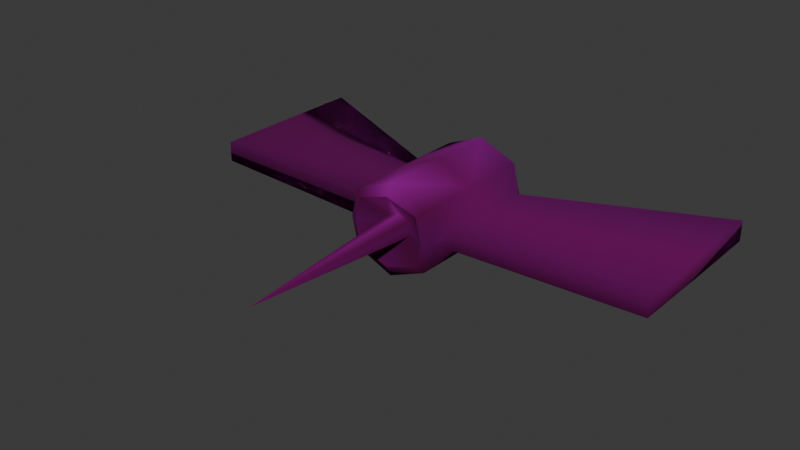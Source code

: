 # Source: mdl_enm_mosquito.blend  (saved by Blender 5.0.118; exported with 4.5.12 LTS)
import bpy
from mathutils import Matrix  # noqa: F401  (used for matrix-valued properties, if any)

bpy.ops.wm.read_factory_settings(use_empty=True)
scene = bpy.context.scene
scene.name = 'Scene'

# ---- images (referenced by path relative to the original .blend; pixels are not part of the script)
import os
ASSET_DIR = os.environ.get("B2B_ASSET_DIR", "")  # directory of the original .blend (textures are referenced by path, not embedded)
HERE = os.path.dirname(os.path.abspath(__file__))  # packed textures are extracted next to this script under _unpacked/

def load_image(name, relpath, width, height, colorspace="sRGB"):
    """Load a texture the original file referenced (path relative to the .blend, or extracted next to this script)."""
    p = next((c for c in (os.path.join(HERE, relpath), os.path.join(ASSET_DIR, relpath)) if relpath and os.path.exists(c)), "")
    if p:
        img = bpy.data.images.load(p, check_existing=True)
        img.name = name
    else:  # same state as the original file: an image datablock whose file is absent (Cycles renders it pink)
        img = bpy.data.images.new(name, width, height)
        img.source = "FILE"
        img.filepath = "//" + (relpath or name)
    img.colorspace_settings.name = colorspace
    return img
img_tex_mod_metal1_png_001 = load_image('tex_mod_metal1.png.001', 'tex_mod_metal1.png', 1024, 1024, 'sRGB')

# ---- materials (node trees are filled in below, after node groups)
mat_mat_mod_vcolor = bpy.data.materials.new('mat_mod_vcolor')
mat_mat_mod_vcolor.alpha_threshold = 0.0
mat_mat_mod_vcolor.use_backface_culling_lightprobe_volume = False
mat_mat_mod_vcolor.roughness = 0.5
mat_mat_mod_vcolor.line_color = (0.0, 0.0, 0.0, 1.0)

# ---- material node trees
mat_mat_mod_vcolor.use_nodes = True; mat_mat_mod_vcolor.node_tree.nodes.clear()
_N = mat_mat_mod_vcolor.node_tree.nodes; _L = mat_mat_mod_vcolor.node_tree.links
n0 = _N.new('ShaderNodeOutputMaterial'); n0.name = 'Material Output'; n0.location = (556, 187)
n1 = _N.new('ShaderNodeBsdfPrincipled'); n1.name = 'Principled BSDF'; n1.location = (156, 187)
n1.inputs[1].default_value = 0.658
n1.inputs[2].default_value = 1.0
n1.inputs[3].default_value = 1.45
n2 = _N.new('ShaderNodeTexImage'); n2.name = 'Image Texture'; n2.location = (-496, 178)
n2.image = img_tex_mod_metal1_png_001
n3 = _N.new('ShaderNodeVertexColor'); n3.name = 'Color Attribute'; n3.location = (-469, -119)
n3.layer_name = 'Attribute'
n4 = _N.new('ShaderNodeMix'); n4.name = 'Mix'; n4.location = (-91, 128)
n4.hide = True
n4.data_type = 'RGBA'
n4.blend_type = 'MULTIPLY'
n4.inputs[0].default_value = 1.0
_L.new(n1.outputs[0], n0.inputs[0])
_L.new(n4.outputs[2], n1.inputs[0])
_L.new(n2.outputs[0], n4.inputs[6])
_L.new(n3.outputs[0], n4.inputs[7])
n0.is_active_output = True

# ---- world
world_world = bpy.data.worlds.new('World'); scene.world = world_world
world_world.use_nodes = True; world_world.node_tree.nodes.clear()
_N = world_world.node_tree.nodes; _L = world_world.node_tree.links
n0 = _N.new('ShaderNodeOutputWorld'); n0.name = 'World Output'; n0.location = (200, 100)
n1 = _N.new('ShaderNodeBackground'); n1.name = 'Background'; n1.location = (-200, 100)
n1.inputs[0].default_value = (0.05088, 0.05088, 0.05088, 1.0)
_L.new(n1.outputs[0], n0.inputs[0])
n0.is_active_output = True
world_world.color = (0.05088, 0.05088, 0.05088)
world_world.sun_shadow_jitter_overblur = 0.0

# ---- meshes
me_cube = bpy.data.meshes.new('Cube')
me_cube.from_pydata([(0.3607, 0.3172, -0.06967), (0.0, 0.0, -0.3083), (0.259, -2.98e-08, -0.2005), (0.0, 0.4519, -0.3083), (0.3607, 0.3172, 0.06967), (0.0, 0.0, 0.3083), (0.259, 2.98e-08, 0.2005), (0.0, 0.4519, 0.3083), (0.3607, -0.3172, -0.06967), (0.0, -0.4519, -0.3083), (0.0, -0.2601, 0.0), (0.3607, -0.3172, 0.06967), (0.0, -0.4519, 0.3083), (0.0, -0.5259, 0.1541), (0.0, -0.5259, -0.1541), (0.1526, -0.5259, 7.657e-09), (0.1283, -0.5259, 0.1003), (0.1283, -0.5259, -0.1003), (0.2532, 0.4786, -2.156e-08), (0.2153, 0.4829, -0.1654), (0.3623, -2.334e-08, -0.06967), (0.2153, 0.4829, 0.1654), (0.3623, 2.334e-08, 0.06967), (0.3053, -0.4519, 1.531e-08), (0.2567, -0.4519, -0.2005), (0.2567, -0.4519, 0.2005), (1.609, -0.3104, -0.06967), (1.609, -0.3104, 0.06967), (1.607, 0.2535, -0.06967), (1.607, 0.2535, 0.06967), (1.607, -0.8742, -0.06967), (1.607, -0.8742, 0.06967), (0.3053, 0.4519, -1.531e-08), (0.2567, 0.4519, -0.2005), (0.2567, 0.4519, 0.2005), (0.0, 0.4875, 0.2341), (0.0, 0.4875, -0.2341), (0.0, 1.6, 0.0), (0.0831, 0.3694, -7.076e-09), (0.07067, 0.3736, -0.0543), (0.0, 0.3783, -0.07682), (0.07067, 0.3736, 0.0543), (0.0, 0.3783, 0.07682)], [], [(0, 28, 26, 20), (35, 21, 41, 42), (2, 1, 3, 33), (19, 36, 40, 39), (22, 27, 29, 4), (36, 19, 33, 3), (6, 34, 7, 5), (20, 26, 30, 8), (24, 17, 14, 9), (2, 24, 9, 1), (23, 15, 17, 24), (11, 31, 27, 22), (25, 12, 13, 16), (6, 5, 12, 25), (23, 25, 16, 15), (13, 10, 16), (17, 10, 14), (16, 10, 15), (15, 10, 17), (0, 33, 32), (20, 2, 33, 0), (23, 8, 11), (4, 34, 6, 22), (8, 24, 2, 20), (11, 25, 23), (22, 6, 25, 11), (26, 27, 31, 30), (8, 23, 24), (8, 30, 31, 11), (28, 0, 4, 29), (0, 32, 4), (4, 32, 34), (19, 18, 32, 33), (21, 35, 7, 34), (18, 21, 34, 32), (21, 18, 38, 41), (18, 19, 39, 38), (42, 41, 37), (37, 41, 38), (39, 37, 38), (40, 37, 39), (28, 29, 27, 26)])
me_cube.polygons.foreach_set('use_smooth', [True] * 42)
_k = set([(13, 16), (14, 17), (15, 16), (15, 17), (18, 19), (18, 21), (19, 36), (21, 35)])
me_cube.attributes.new('sharp_edge', 'BOOLEAN', 'EDGE').data.foreach_set('value', [ (min(e.vertices), max(e.vertices)) in _k for e in me_cube.edges])
_uv = me_cube.uv_layers.new(name='UVMap')
_uv.uv.foreach_set('vector', [0.001601, 0.7837, 0.5034, 0.7858, 0.5018, 0.9089, 0.001347, 0.9091, 0.75, 0.7479, 0.6456, 0.7568, 0.6456, 0.7568, 0.75, 0.7479, 0.376, 0.8413, 0.376, 0.9663, 0.501, 0.9663, 0.501, 0.8413, 0.6456, 0.7568, 0.75, 0.7479, 0.75, 0.7479, 0.6456, 0.7568, 0.001347, 0.9091, 0.5018, 0.9089, 0.5034, 0.7858, 0.001601, 0.7837, 0.75, 0.7479, 0.6456, 0.7568, 0.625, 0.7822, 0.75, 0.7822, 0.376, 0.8413, 0.501, 0.8413, 0.501, 0.9663, 0.376, 0.9663, -0.001113, 0.5363, 0.4993, 0.5361, 0.4989, 0.7846, 0.00111, 0.7835, 0.4993, 0.5345, 0.4996, 0.7825, 0.7513, 0.7817, 0.7515, 0.5345, 0.376, 0.8413, 0.501, 0.8413, 0.501, 0.9663, 0.376, 0.9663, 0.4993, 0.5345, 0.4996, 0.7825, 0.7513, 0.7817, 0.7515, 0.5345, 0.00111, 0.7835, 0.4989, 0.7846, 0.4993, 0.5361, -0.001113, 0.5363, 0.7515, 0.5345, 0.4993, 0.5345, 0.4996, 0.7825, 0.7513, 0.7817, 0.376, 0.8413, 0.376, 0.9663, 0.501, 0.9663, 0.501, 0.8413, 0.7515, 0.5345, 0.4993, 0.5345, 0.4996, 0.7825, 0.7513, 0.7817, 0.1311, 0.1208, 0.2534, 0.6591, 0.2009, 0.1089, 0.3058, 0.1089, 0.2534, 0.6591, 0.3756, 0.1208, 0.2009, 0.1089, 0.2534, 0.6591, 0.2533, 0.1072, 0.2533, 0.1072, 0.2534, 0.6591, 0.3058, 0.1089, 0.5878, 0.6892, 0.625, 0.7822, 0.625, 0.6396, 0.5, 0.6892, 0.5, 0.7822, 0.625, 0.7822, 0.5878, 0.6892, 0.625, 0.6396, 0.5878, 0.6892, 0.5878, 0.6892, 0.5878, 0.6892, 0.625, 0.7822, 0.5, 0.7822, 0.5, 0.6892, 0.5878, 0.6892, 0.625, 0.7822, 0.5, 0.7822, 0.5, 0.6892, 0.5878, 0.6892, 0.625, 0.7822, 0.625, 0.6396, 0.5, 0.6892, 0.5, 0.7822, 0.625, 0.7822, 0.5878, 0.6892, 0.5, 0.6892, 0.5, 0.6892, 0.5878, 0.6892, 0.5878, 0.6892, 0.5878, 0.6892, 0.625, 0.6396, 0.625, 0.7822, 1.079, 0.3573, 0.4365, 0.3573, 0.4365, 0.4288, 1.079, 0.4288, 0.4365, 0.429, 1.102, 0.429, 1.102, 0.3573, 0.4365, 0.3573, 0.5878, 0.6892, 0.625, 0.6396, 0.5878, 0.6892, 0.5878, 0.6892, 0.625, 0.6396, 0.625, 0.7822, 0.6456, 0.7568, 0.6466, 0.6395, 0.625, 0.6396, 0.625, 0.7822, 0.6456, 0.7568, 0.75, 0.7479, 0.75, 0.7822, 0.625, 0.7822, 0.6466, 0.6395, 0.6456, 0.7568, 0.625, 0.7822, 0.625, 0.6396, 0.6456, 0.7568, 0.6466, 0.6395, 0.6466, 0.6395, 0.6456, 0.7568, 0.6466, 0.6395, 0.6456, 0.7568, 0.6456, 0.7568, 0.6466, 0.6395, 0.75, 0.7479, 0.6456, 0.7568, 0.75, 0.6396, 0.75, 0.6396, 0.6456, 0.7568, 0.6466, 0.6395, 0.6456, 0.7568, 0.75, 0.6396, 0.6466, 0.6395, 0.75, 0.7479, 0.75, 0.6396, 0.6456, 0.7568, 0.5878, 0.6892, 0.5878, 0.6892, 0.5, 0.6892, 0.5, 0.6892])
_ca = me_cube.color_attributes.new('Attribute', 'BYTE_COLOR', 'CORNER')
_ca.data.foreach_set('color', [0.1529, 0.1195, 0.1095, 1.0, 0.1529, 0.1195, 0.1095, 1.0, 0.1946, 0.1441, 0.1248, 1.0, 0.1946, 0.1441, 0.1248, 1.0, 0.3663, 0.3467, 0.3372, 1.0, 0.1651, 0.1195, 0.1046, 1.0, 0.1651, 0.1195, 0.1046, 1.0, 0.3663, 0.3467, 0.3372, 1.0, 0.1248, 0.06663, 0.04817, 1.0, 0.2423, 0.1981, 0.1812, 1.0, 0.1248, 0.1095, 0.1095, 1.0, 0.1195, 0.07619, 0.06301, 1.0, 0.1384, 0.09306, 0.07819, 1.0, 0.15, 0.1274, 0.1248, 1.0, 0.15, 0.1274, 0.1248, 1.0, 0.1384, 0.09306, 0.07819, 1.0, 0.2423, 0.1981, 0.1812, 1.0, 0.2423, 0.1981, 0.1812, 1.0, 0.1714, 0.1441, 0.1356, 1.0, 0.1714, 0.1441, 0.1356, 1.0, 0.15, 0.1274, 0.1248, 1.0, 0.1384, 0.09306, 0.07819, 1.0, 0.1195, 0.07619, 0.06301, 1.0, 0.1248, 0.1095, 0.1095, 1.0, 0.2423, 0.1981, 0.1812, 1.0, 0.1529, 0.1095, 0.09531, 1.0, 0.4125, 0.402, 0.402, 1.0, 0.2423, 0.1981, 0.1812, 1.0, 0.1946, 0.1441, 0.1248, 1.0, 0.1946, 0.1441, 0.1248, 1.0, 0.2122, 0.1845, 0.1779, 1.0, 0.2122, 0.1845, 0.1779, 1.0, 0.2195, 0.2051, 0.2051, 1.0, 0.314, 0.3005, 0.3005, 1.0, 0.3278, 0.314, 0.314, 1.0, 0.2423, 0.227, 0.227, 1.0, 0.1248, 0.06663, 0.04817, 1.0, 0.2195, 0.2051, 0.2051, 1.0, 0.2423, 0.227, 0.227, 1.0, 0.2423, 0.1981, 0.1812, 1.0, 0.2195, 0.2051, 0.2051, 1.0, 0.314, 0.3005, 0.3005, 1.0, 0.314, 0.3005, 0.3005, 1.0, 0.2195, 0.2051, 0.2051, 1.0, 0.227, 0.2016, 0.1981, 1.0, 0.227, 0.2016, 0.1981, 1.0, 0.2423, 0.1981, 0.1812, 1.0, 0.2423, 0.1981, 0.1812, 1.0, 0.2195, 0.2051, 0.2051, 1.0, 0.3916, 0.3813, 0.3813, 1.0, 0.4072, 0.3968, 0.3968, 1.0, 0.314, 0.3005, 0.3005, 1.0, 0.2423, 0.1981, 0.1812, 1.0, 0.2423, 0.1981, 0.1812, 1.0, 0.3916, 0.3813, 0.3813, 1.0, 0.2195, 0.2051, 0.2051, 1.0, 0.2195, 0.2051, 0.2051, 1.0, 0.2195, 0.2051, 0.2051, 1.0, 0.314, 0.3005, 0.3005, 1.0, 0.314, 0.3005, 0.3005, 1.0, 0.4072, 0.3968, 0.3968, 1.0, 0.4233, 0.4125, 0.4125, 1.0, 0.314, 0.3005, 0.3005, 1.0, 0.314, 0.3005, 0.3005, 1.0, 0.4233, 0.4125, 0.4125, 1.0, 0.3278, 0.314, 0.314, 1.0, 0.314, 0.3005, 0.3005, 1.0, 0.4233, 0.4125, 0.4125, 1.0, 0.314, 0.3005, 0.3005, 1.0, 0.314, 0.3005, 0.3005, 1.0, 0.4233, 0.4125, 0.4125, 1.0, 0.314, 0.3005, 0.3005, 1.0, 0.1529, 0.1195, 0.1095, 1.0, 0.1195, 0.07619, 0.06301, 1.0, 0.1441, 0.1301, 0.1301, 1.0, 0.1946, 0.1441, 0.1248, 1.0, 0.1248, 0.06663, 0.04817, 1.0, 0.1195, 0.07619, 0.06301, 1.0, 0.1529, 0.1195, 0.1095, 1.0, 0.2195, 0.2051, 0.2051, 1.0, 0.2122, 0.1845, 0.1779, 1.0, 0.227, 0.2016, 0.1981, 1.0, 0.1714, 0.1441, 0.1356, 1.0, 0.1529, 0.1095, 0.09531, 1.0, 0.2423, 0.1981, 0.1812, 1.0, 0.2423, 0.1981, 0.1812, 1.0, 0.2122, 0.1845, 0.1779, 1.0, 0.2195, 0.2051, 0.2051, 1.0, 0.1248, 0.06663, 0.04817, 1.0, 0.1946, 0.1441, 0.1248, 1.0, 0.227, 0.2016, 0.1981, 1.0, 0.2195, 0.2051, 0.2051, 1.0, 0.2195, 0.2051, 0.2051, 1.0, 0.2423, 0.1981, 0.1812, 1.0, 0.2423, 0.1981, 0.1812, 1.0, 0.2195, 0.2051, 0.2051, 1.0, 0.227, 0.2016, 0.1981, 1.0, 0.1946, 0.1441, 0.1248, 1.0, 0.2423, 0.1981, 0.1812, 1.0, 0.227, 0.2016, 0.1981, 1.0, 0.2122, 0.1845, 0.1779, 1.0, 0.2122, 0.1845, 0.1779, 1.0, 0.2195, 0.2051, 0.2051, 1.0, 0.2195, 0.2051, 0.2051, 1.0, 0.2122, 0.1845, 0.1779, 1.0, 0.2122, 0.1845, 0.1779, 1.0, 0.227, 0.2016, 0.1981, 1.0, 0.227, 0.2016, 0.1981, 1.0, 0.1529, 0.1195, 0.1095, 1.0, 0.1529, 0.1195, 0.1095, 1.0, 0.1714, 0.1441, 0.1356, 1.0, 0.1714, 0.1441, 0.1356, 1.0, 0.1529, 0.1195, 0.1095, 1.0, 0.1441, 0.1301, 0.1301, 1.0, 0.1714, 0.1441, 0.1356, 1.0, 0.1714, 0.1441, 0.1356, 1.0, 0.1441, 0.1301, 0.1301, 1.0, 0.1529, 0.1095, 0.09531, 1.0, 0.1384, 0.09306, 0.07819, 1.0, 0.159, 0.1413, 0.1384, 1.0, 0.1441, 0.1301, 0.1301, 1.0, 0.1195, 0.07619, 0.06301, 1.0, 0.1651, 0.1195, 0.1046, 1.0, 0.3663, 0.3467, 0.3372, 1.0, 0.4125, 0.402, 0.402, 1.0, 0.1529, 0.1095, 0.09531, 1.0, 0.159, 0.1413, 0.1384, 1.0, 0.1651, 0.1195, 0.1046, 1.0, 0.1529, 0.1095, 0.09531, 1.0, 0.1441, 0.1301, 0.1301, 1.0, 0.1651, 0.1195, 0.1046, 1.0, 0.159, 0.1413, 0.1384, 1.0, 0.159, 0.1413, 0.1384, 1.0, 0.1651, 0.1195, 0.1046, 1.0, 0.159, 0.1413, 0.1384, 1.0, 0.1384, 0.09306, 0.07819, 1.0, 0.1384, 0.09306, 0.07819, 1.0, 0.159, 0.1413, 0.1384, 1.0, 0.3663, 0.3467, 0.3372, 1.0, 0.1651, 0.1195, 0.1046, 1.0, 0.2423, 0.1981, 0.1812, 1.0, 0.2423, 0.1981, 0.1812, 1.0, 0.1651, 0.1195, 0.1046, 1.0, 0.159, 0.1413, 0.1384, 1.0, 0.1384, 0.09306, 0.07819, 1.0, 0.2423, 0.1981, 0.1812, 1.0, 0.159, 0.1413, 0.1384, 1.0, 0.15, 0.1274, 0.1248, 1.0, 0.2423, 0.1981, 0.1812, 1.0, 0.1384, 0.09306, 0.07819, 1.0, 0.1529, 0.1195, 0.1095, 1.0, 0.1714, 0.1441, 0.1356, 1.0, 0.2423, 0.1981, 0.1812, 1.0, 0.1946, 0.1441, 0.1248, 1.0])
me_cube.materials.append(mat_mat_mod_vcolor)
me_cube.use_mirror_vertex_groups = False
me_cube.update()

# ---- objects
ob_body = bpy.data.objects.new('body', me_cube)

# ---- transforms, parenting, visibility, modifiers, constraints
ob_body.location = (0.0, 0.0, 0.0)
ob_body.scale = (1.0, -1.0, 1.0)
ob_body.lock_rotations_4d = False
ob_body.empty_display_type = 'ARROWS'
ob_body.lineart.crease_threshold = 0.0
_m = ob_body.modifiers.new('Mirror', 'MIRROR')
_m.use_clip = True

# ---- collection membership
scene.collection.objects.link(ob_body)

# ---- scene / render settings (as saved in the file)
scene.frame_start = 1; scene.frame_end = 250; scene.frame_set(1)
scene.render.engine = 'BLENDER_EEVEE_NEXT'
scene.render.bake_bias = 0.0
scene.render.bake_samples = 0
bpy.context.view_layer.update()

# ---- added for rendering (the .blend has no active camera and no usable light): camera, sun
cam_auto = bpy.data.cameras.new('AutoCamera')
cam_auto.lens = 50.0
cam_auto.sensor_width = 36.0
cam_auto.clip_end = 1000.0
ob_auto_camera = bpy.data.objects.new('AutoCamera', cam_auto)
scene.collection.objects.link(ob_auto_camera)
ob_auto_camera.location = (3.79858, -4.92117, 3.03886)
ob_auto_camera.rotation_euler = (1.09748, -7.21219e-08, 0.694738)
scene.camera = ob_auto_camera
light_auto_sun = bpy.data.lights.new('AutoSun', 'SUN')
light_auto_sun.energy = 3.0
light_auto_sun.angle = 0.0523599
ob_auto_sun = bpy.data.objects.new('AutoSun', light_auto_sun)
scene.collection.objects.link(ob_auto_sun)
ob_auto_sun.rotation_euler = (0.872665, 0.174533, 0.523599)
bpy.context.view_layer.update()
